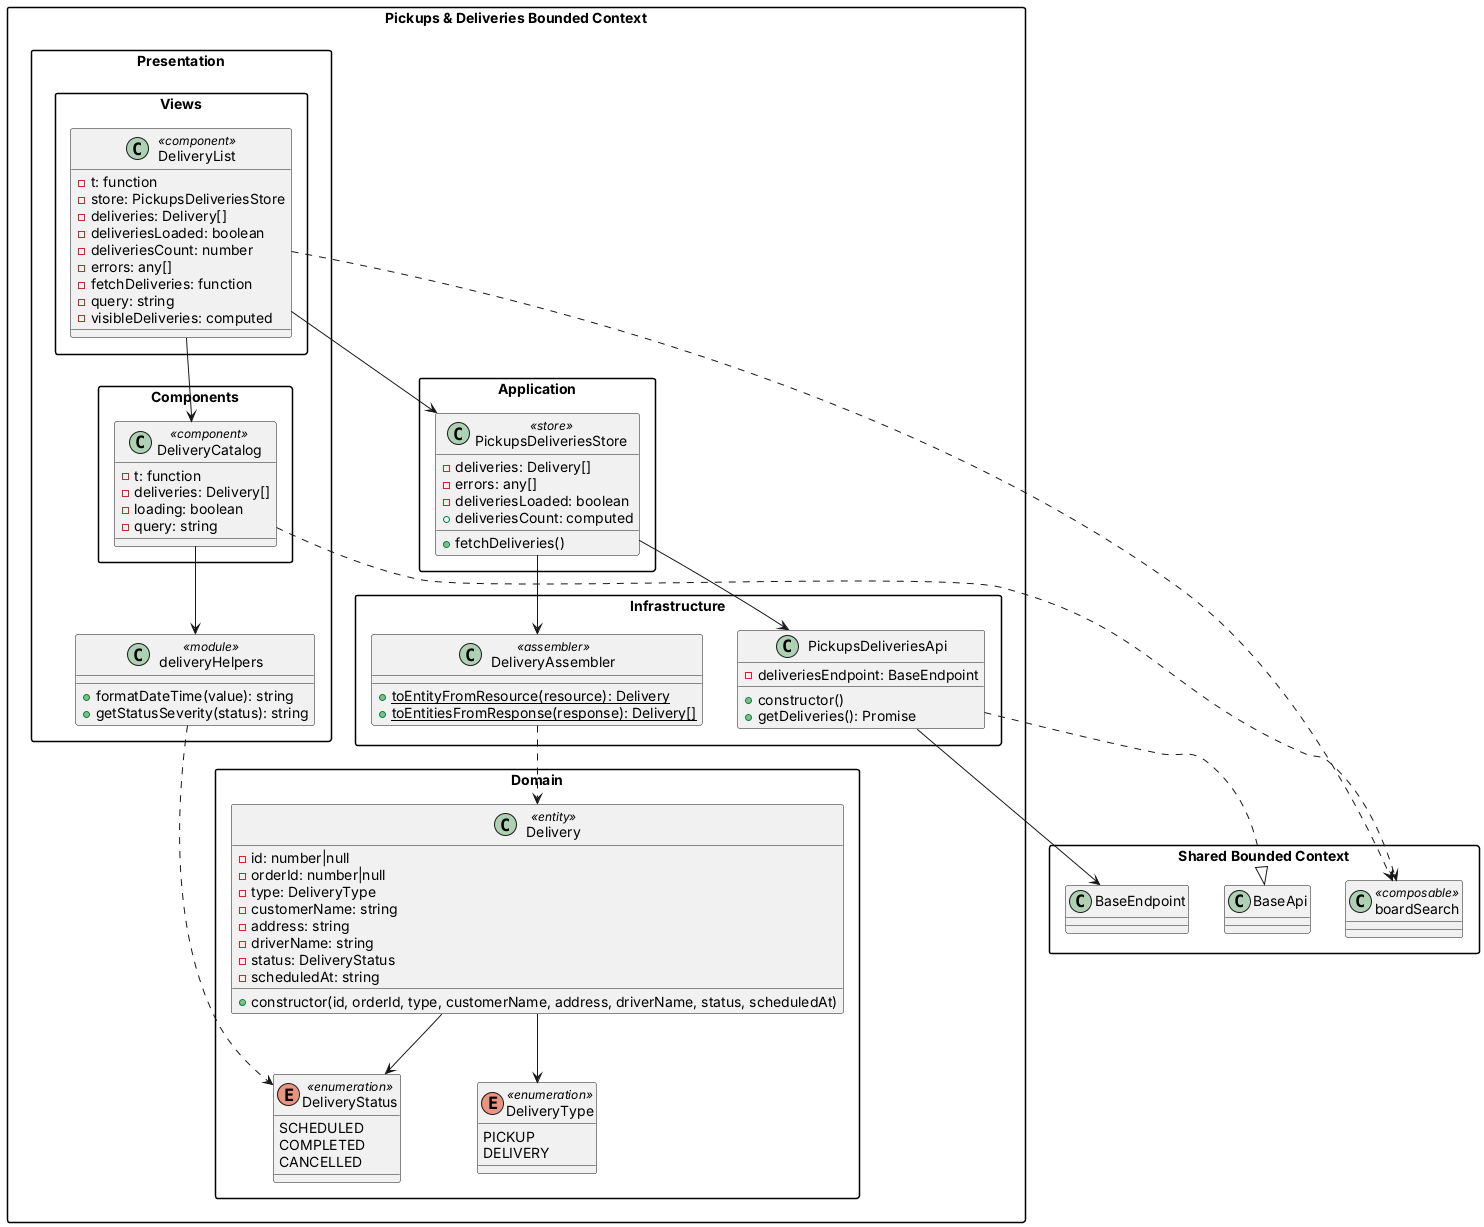

The diagram above was rendered by PlantUML. Its source (embedded in the PNG):
@startuml
skinparam packageStyle rectangle

package "Shared Bounded Context" as shared {
    class BaseApi
    class BaseEndpoint
    class boardSearch <<composable>>
}

package "Pickups & Deliveries Bounded Context" as pickups_deliveries {
    package "Domain" as deliveries_domain {
        class Delivery <<entity>> {
            - id: number|null
            - orderId: number|null
            - type: DeliveryType
            - customerName: string
            - address: string
            - driverName: string
            - status: DeliveryStatus
            - scheduledAt: string
            + constructor(id, orderId, type, customerName, address, driverName, status, scheduledAt)
        }

        enum DeliveryType <<enumeration>> {
            PICKUP
            DELIVERY
        }

        enum DeliveryStatus <<enumeration>> {
            SCHEDULED
            COMPLETED
            CANCELLED
        }

        Delivery --> DeliveryType
        Delivery --> DeliveryStatus
    }

    package "Infrastructure" as deliveries_infrastructure {
        class PickupsDeliveriesApi {
            - deliveriesEndpoint: BaseEndpoint
            + constructor()
            + getDeliveries(): Promise
        }

        class DeliveryAssembler <<assembler>> {
            + {static} toEntityFromResource(resource): Delivery
            + {static} toEntitiesFromResponse(response): Delivery[]
        }

        PickupsDeliveriesApi ..|> BaseApi
        PickupsDeliveriesApi --> BaseEndpoint
        DeliveryAssembler ..> Delivery
    }

    package "Application" as deliveries_application {
        class PickupsDeliveriesStore <<store>> {
            - deliveries: Delivery[]
            - errors: any[]
            - deliveriesLoaded: boolean
            + deliveriesCount: computed
            + fetchDeliveries()
        }

        PickupsDeliveriesStore --> PickupsDeliveriesApi
        PickupsDeliveriesStore --> DeliveryAssembler
    }

    package "Presentation" as deliveries_presentation {
        class deliveryHelpers <<module>> {
            + formatDateTime(value): string
            + getStatusSeverity(status): string
        }

        package "Components" as deliveries_components {
            class DeliveryCatalog <<component>> {
                - t: function
                - deliveries: Delivery[]
                - loading: boolean
                - query: string
            }
        }

        package "Views" as deliveries_views {
            class DeliveryList <<component>> {
                - t: function
                - store: PickupsDeliveriesStore
                - deliveries: Delivery[]
                - deliveriesLoaded: boolean
                - deliveriesCount: number
                - errors: any[]
                - fetchDeliveries: function
                - query: string
                - visibleDeliveries: computed
            }
        }

        DeliveryList --> PickupsDeliveriesStore
        DeliveryList --> DeliveryCatalog
        DeliveryList ..> boardSearch
        DeliveryCatalog --> deliveryHelpers
        DeliveryCatalog ..> boardSearch
        deliveryHelpers ..> DeliveryStatus
    }
}

@enduml